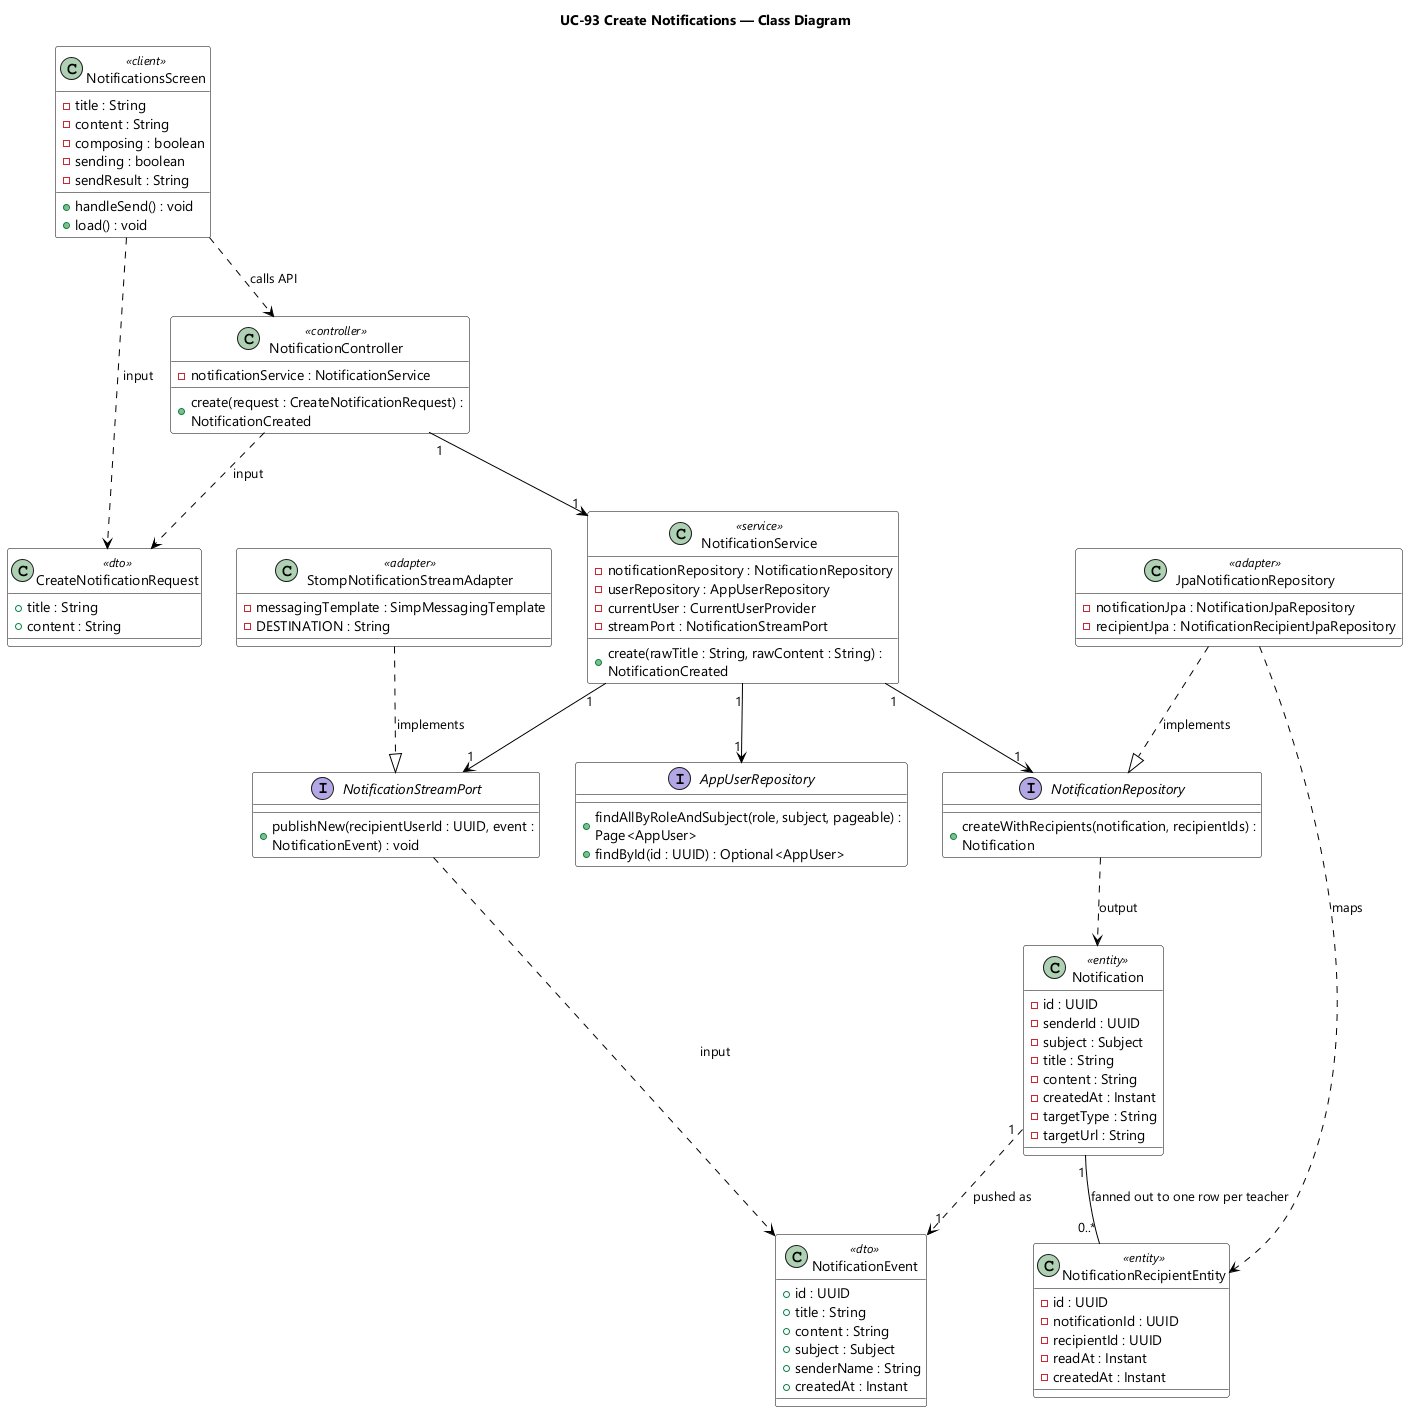

The diagram above was rendered by PlantUML. Its source (embedded in the PNG):
@startuml UC-93 Create Notifications - Class Diagram
skinparamlocked dpi 96
skinparam defaultFontName "Segoe UI"
skinparam shadowing false
skinparam wrapWidth 320
skinparam classBackgroundColor #FFFFFF
skinparam classBorderColor #000000
skinparam ArrowColor #000000
title UC-93 Create Notifications — Class Diagram

class NotificationsScreen <<client>> {
  - title : String
  - content : String
  - composing : boolean
  - sending : boolean
  - sendResult : String
  + handleSend() : void
  + load() : void
}

class CreateNotificationRequest <<dto>> {
  + title : String
  + content : String
}

class NotificationController <<controller>> {
  - notificationService : NotificationService
  + create(request : CreateNotificationRequest) : NotificationCreated
}

class NotificationService <<service>> {
  - notificationRepository : NotificationRepository
  - userRepository : AppUserRepository
  - currentUser : CurrentUserProvider
  - streamPort : NotificationStreamPort
  + create(rawTitle : String, rawContent : String) : NotificationCreated
}

interface AppUserRepository {
  + findAllByRoleAndSubject(role, subject, pageable) : Page<AppUser>
  + findById(id : UUID) : Optional<AppUser>
}

interface NotificationRepository {
  + createWithRecipients(notification, recipientIds) : Notification
}

class JpaNotificationRepository <<adapter>> {
  - notificationJpa : NotificationJpaRepository
  - recipientJpa : NotificationRecipientJpaRepository
}

interface NotificationStreamPort {
  + publishNew(recipientUserId : UUID, event : NotificationEvent) : void
}

class StompNotificationStreamAdapter <<adapter>> {
  - messagingTemplate : SimpMessagingTemplate
  - DESTINATION : String
}

class NotificationEvent <<dto>> {
  + id : UUID
  + title : String
  + content : String
  + subject : Subject
  + senderName : String
  + createdAt : Instant
}

class Notification <<entity>> {
  - id : UUID
  - senderId : UUID
  - subject : Subject
  - title : String
  - content : String
  - createdAt : Instant
  - targetType : String
  - targetUrl : String
}

class NotificationRecipientEntity <<entity>> {
  - id : UUID
  - notificationId : UUID
  - recipientId : UUID
  - readAt : Instant
  - createdAt : Instant
}

NotificationsScreen ..> NotificationController : calls API
NotificationsScreen ..> CreateNotificationRequest : input
NotificationController ..> CreateNotificationRequest : input
NotificationController "1" --> "1" NotificationService
NotificationService "1" --> "1" AppUserRepository
NotificationService "1" --> "1" NotificationRepository
NotificationService "1" --> "1" NotificationStreamPort
JpaNotificationRepository ..|> NotificationRepository : implements
StompNotificationStreamAdapter ..|> NotificationStreamPort : implements
JpaNotificationRepository ..> NotificationRecipientEntity : maps
NotificationRepository ..> Notification : output
Notification "1" -- "0..*" NotificationRecipientEntity : fanned out to one row per teacher
NotificationStreamPort ..> NotificationEvent : input
Notification "1" ..> "1" NotificationEvent : pushed as

@enduml